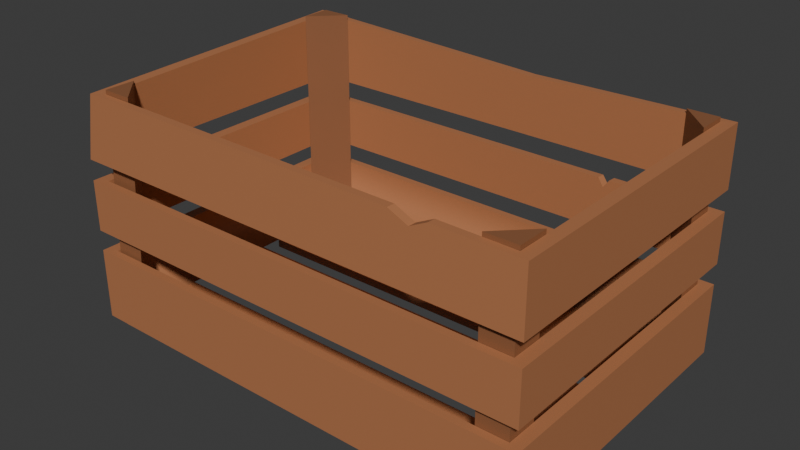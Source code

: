 # Source: rectangular_wooden_basket_v2.blend  (saved by Blender 4.0.36; exported with 4.5.12 LTS)
import bpy
from mathutils import Matrix  # noqa: F401  (used for matrix-valued properties, if any)

bpy.ops.wm.read_factory_settings(use_empty=True)
scene = bpy.context.scene
scene.name = 'Scene'

# ---- collections
col_collection = bpy.data.collections.new('Collection'); scene.collection.children.link(col_collection)

# ---- materials (node trees are filled in below, after node groups)
mat_fruitcrate_008 = bpy.data.materials.new('fruitcrate.008')
mat_fruitcrate_008.use_transparent_shadow = False
mat_fruitcrate_008.diffuse_color = (0.4578, 0.1832, 0.07976, 1.0)
mat_fruitcrate_008.roughness = 0.5
mat_fruitcrate_009 = bpy.data.materials.new('fruitcrate.009')
mat_fruitcrate_009.use_transparent_shadow = False
mat_fruitcrate_009.diffuse_color = (0.2743, 0.1121, 0.05009, 1.0)
mat_fruitcrate_009.roughness = 0.5

# ---- material node trees
mat_fruitcrate_008.use_nodes = True; mat_fruitcrate_008.node_tree.nodes.clear()
_N = mat_fruitcrate_008.node_tree.nodes; _L = mat_fruitcrate_008.node_tree.links
n0 = _N.new('ShaderNodeBsdfPrincipled'); n0.name = 'Principled BSDF'; n0.location = (0, 300)
n0.inputs[0].default_value = (0.4578, 0.1832, 0.07976, 1.0)
n0.inputs[3].default_value = 1.45
n0.inputs[27].default_value = (0.0, 0.0, 0.0, 1.0)
n1 = _N.new('ShaderNodeOutputMaterial'); n1.name = 'Material Output'; n1.location = (280, 300)
_L.new(n0.outputs[0], n1.inputs[0])
n1.is_active_output = True
mat_fruitcrate_009.use_nodes = True; mat_fruitcrate_009.node_tree.nodes.clear()
_N = mat_fruitcrate_009.node_tree.nodes; _L = mat_fruitcrate_009.node_tree.links
n0 = _N.new('ShaderNodeBsdfPrincipled'); n0.name = 'Principled BSDF'; n0.location = (0, 300)
n0.inputs[0].default_value = (0.2743, 0.1121, 0.05009, 1.0)
n0.inputs[3].default_value = 1.45
n0.inputs[27].default_value = (0.0, 0.0, 0.0, 1.0)
n1 = _N.new('ShaderNodeOutputMaterial'); n1.name = 'Material Output'; n1.location = (280, 300)
_L.new(n0.outputs[0], n1.inputs[0])
n1.is_active_output = True

# ---- world
world_world = bpy.data.worlds.new('World'); scene.world = world_world
world_world.use_nodes = True; world_world.node_tree.nodes.clear()
_N = world_world.node_tree.nodes; _L = world_world.node_tree.links
n0 = _N.new('ShaderNodeOutputWorld'); n0.name = 'World Output'; n0.location = (300, 300)
n1 = _N.new('ShaderNodeBackground'); n1.name = 'Background'; n1.location = (10, 300)
n1.inputs[0].default_value = (0.05088, 0.05088, 0.05088, 1.0)
_L.new(n1.outputs[0], n0.inputs[0])
n0.is_active_output = True
world_world.color = (0.05088, 0.05088, 0.05088)
world_world.use_sun_shadow = False
world_world.sun_shadow_jitter_overblur = 0.0

# ---- meshes
me_fruitcrate2 = bpy.data.meshes.new('FruitCrate2')
me_fruitcrate2.from_pydata([(0.2208, 0.1071, -0.1447), (0.2208, 0.1071, 0.1447), (-0.2208, 0.1146, -0.1447), (-0.2176, 0.1071, 0.1381), (-0.2325, -0.04599, -0.1524), (0.2325, -0.04599, -0.1524), (0.2325, -0.0254, -0.1524), (-0.2325, -0.0254, -0.1524), (0.2325, 0.1071, -0.1524), (-0.2325, 0.1146, -0.1524), (-0.2294, 0.1071, 0.1458), (0.2325, 0.1071, 0.1524), (0.2208, -0.0254, -0.1447), (0.2208, -0.04599, -0.1447), (0.2208, 0.04599, -0.1447), (0.2208, 0.0254, -0.1447), (0.2208, 0.0254, 0.1447), (0.2208, 0.04599, 0.1447), (0.2208, -0.04599, 0.1447), (0.2208, -0.0254, 0.1447), (-0.2208, 0.04599, 0.1447), (-0.2208, 0.0254, 0.1447), (-0.2208, -0.0254, 0.1447), (-0.2208, -0.04599, 0.1447), (-0.2208, 0.0254, -0.1447), (-0.2208, 0.04599, -0.1447), (-0.2208, -0.04599, -0.1447), (-0.2208, -0.0254, -0.1447), (-0.2325, 0.04599, -0.1524), (0.2325, 0.04599, -0.1524), (0.2325, 0.0254, -0.1524), (-0.2325, 0.0254, -0.1524), (0.2325, -0.0254, 0.1524), (-0.2325, -0.0254, 0.1524), (-0.2325, -0.04599, 0.1524), (0.2325, -0.04599, 0.1524), (0.2325, 0.04599, 0.1524), (-0.2325, 0.04599, 0.1524), (-0.2325, 0.0254, 0.1524), (0.2325, 0.0254, 0.1524), (-0.2208, -0.1171, 0.1447), (0.2208, -0.1171, 0.1447), (0.2208, -0.1171, -0.1447), (-0.2208, -0.1171, -0.1447), (0.2325, -0.1171, -0.1524), (0.2325, -0.1171, 0.1524), (-0.2325, -0.1171, -0.1524), (-0.2325, -0.1171, 0.1524), (-0.2208, -0.1256, -0.1447), (0.2208, -0.1256, -0.1447), (0.2208, -0.1256, 0.1447), (-0.2208, -0.1256, 0.1447), (-0.2208, -0.1171, 0.03699), (-0.2208, -0.1171, 0.05949), (-0.2208, -0.1171, -0.05949), (-0.2208, -0.1171, -0.03699), (0.2208, -0.1171, 0.05949), (0.2208, -0.1171, 0.03699), (0.2208, -0.1171, -0.03699), (0.2208, -0.1171, -0.05949), (-0.2208, -0.1256, 0.03699), (0.2208, -0.1256, 0.03699), (0.2208, -0.1256, 0.05949), (-0.2208, -0.1256, 0.05949), (-0.2208, -0.1256, -0.05949), (0.2208, -0.1256, -0.05949), (0.2208, -0.1256, -0.03699), (-0.2208, -0.1256, -0.03699), (-0.2206, -0.1174, 0.1444), (-0.2175, 0.1111, 0.1378), (-0.2206, -0.1174, 0.114), (-0.2175, 0.1111, 0.1073), (-0.1902, -0.1174, 0.1444), (-0.187, 0.1111, 0.1378), (0.2206, -0.1174, 0.1444), (0.2206, 0.1111, 0.1444), (0.2206, -0.1174, 0.114), (0.2206, 0.1111, 0.114), (0.1902, -0.1174, 0.1444), (0.1902, 0.1111, 0.1444), (-0.2206, -0.1174, -0.1444), (-0.2206, 0.1186, -0.1444), (-0.2206, -0.1174, -0.114), (-0.2206, 0.1186, -0.114), (-0.1902, -0.1174, -0.1444), (-0.1902, 0.1186, -0.1444), (0.2206, -0.1174, -0.1444), (0.2206, 0.1111, -0.1444), (0.2206, -0.1174, -0.114), (0.2206, 0.1111, -0.114), (0.1902, -0.1174, -0.1444), (0.1902, 0.1111, -0.1444), (0.03525, 0.1039, -0.1524), (0.03536, 0.1038, -0.1447), (0.1198, 0.01714, -0.1524), (0.1188, 0.01714, -0.1447), (0.1248, 0.0254, -0.1447), (0.1134, 0.0254, -0.1447), (0.114, 0.0254, -0.1524), (0.1254, 0.0254, -0.1524), (0.1333, 0.0987, 0.151), (0.1336, 0.0987, 0.1434), (0.1499, 0.1071, 0.1512), (0.1137, 0.1071, 0.1507), (0.1142, 0.1071, 0.1431), (0.1503, 0.1071, 0.1436)], [], [(28, 9, 92, 8, 29), (22, 19, 32, 33), (17, 14, 29, 36), (26, 23, 40, 43), (13, 18, 35, 5), (7, 31, 98, 94, 99, 30, 6), (19, 12, 6, 32), (33, 38, 31, 7), (47, 34, 4, 46), (46, 4, 5, 44), (45, 35, 34, 47), (37, 10, 9, 28), (29, 8, 11, 36), (6, 30, 39, 32), (1, 105, 102, 11), (32, 39, 38, 33), (3, 2, 9, 10), (44, 5, 35, 45), (15, 16, 39, 30), (3, 104, 101, 105, 1, 17, 20), (18, 23, 34, 35), (20, 17, 36, 37), (12, 27, 7, 6), (16, 21, 38, 39), (2, 93, 92, 9), (27, 22, 33, 7), (26, 13, 5, 4), (0, 1, 11, 8), (23, 26, 4, 34), (25, 20, 37, 28), (14, 25, 28, 29), (21, 24, 31, 38), (1, 0, 14, 17), (19, 22, 21, 16), (12, 19, 16, 15), (23, 18, 41, 40), (13, 26, 43, 42), (13, 42, 41, 18), (99, 96, 15, 30), (22, 27, 24, 21), (0, 93, 2, 25, 14), (2, 3, 20, 25), (40, 47, 46, 43), (43, 46, 44, 42), (41, 45, 47, 40), (45, 41, 42, 44), (42, 59, 65, 49), (42, 41, 56, 57, 58, 59), (50, 51, 63, 62), (40, 43, 54, 55, 52, 53), (40, 53, 63, 51), (65, 64, 48, 49), (61, 60, 67, 66), (58, 57, 61, 66), (53, 56, 62, 63), (54, 43, 48, 64), (55, 58, 66, 67), (41, 40, 51, 50), (52, 55, 67, 60), (57, 52, 60, 61), (56, 41, 50, 62), (43, 42, 49, 48), (59, 54, 64, 65), (53, 40, 41, 56), (55, 52, 57, 58), (59, 42, 43, 54), (92, 93, 0, 8), (24, 97, 98, 31), (96, 99, 94, 95), (27, 12, 15, 96, 95, 97, 24), (95, 94, 98, 97), (36, 11, 102, 100, 103, 10, 37), (102, 105, 101, 100), (103, 104, 3, 10), (100, 101, 104, 103), (68, 69, 71, 70), (72, 73, 69, 68), (71, 69, 73), (70, 71, 73, 72), (74, 76, 77, 75), (78, 74, 75, 79), (77, 79, 75), (76, 78, 79, 77), (80, 82, 83, 81), (84, 80, 81, 85), (83, 85, 81), (82, 84, 85, 83), (86, 87, 89, 88), (90, 91, 87, 86), (89, 87, 91), (88, 89, 91, 90)])
me_fruitcrate2.polygons.foreach_set('use_smooth', [True] * 91)
me_fruitcrate2.polygons.foreach_set('material_index', [0, 0, 0, 0, 0, 0, 0, 0, 0, 0, 0, 0, 0, 0, 0, 0, 0, 0, 0, 0, 0, 0, 0, 0, 0, 0, 0, 0, 0, 0, 0, 0, 0, 0, 0, 0, 0, 0, 0, 0, 0, 0, 0, 0, 0, 0, 0, 0, 0, 0, 0, 0, 0, 0, 0, 0, 0, 0, 0, 0, 0, 0, 0, 0, 0, 0, 0, 0, 0, 0, 0, 0, 0, 0, 0, 1, 1, 1, 1, 1, 1, 1, 1, 1, 1, 1, 1, 1, 1, 1, 1])
_k = set([(0, 1), (0, 8), (0, 14), (0, 93), (1, 17), (1, 105), (2, 3), (2, 9), (2, 25), (2, 93), (3, 10), (3, 20), (3, 104), (4, 5), (4, 34), (4, 46), (5, 35), (5, 44), (6, 7), (6, 30), (6, 32), (7, 31), (7, 33), (8, 11), (8, 29), (8, 92), (9, 10), (9, 28), (9, 92), (10, 37), (10, 103), (11, 36), (11, 102), (12, 15), (12, 19), (12, 27), (13, 18), (13, 26), (13, 42), (14, 17), (14, 25), (15, 16), (15, 96), (16, 19), (16, 21), (17, 20), (18, 23), (18, 41), (19, 22), (20, 25), (21, 22), (21, 24), (22, 27), (23, 26), (23, 40), (24, 27), (24, 97), (26, 43), (28, 29), (28, 37), (29, 36), (30, 39), (30, 99), (31, 38), (31, 98), (32, 33), (32, 39), (33, 38), (34, 35), (34, 47), (35, 45), (36, 37), (38, 39), (40, 51), (40, 53), (41, 50), (41, 56), (42, 49), (42, 59), (43, 48), (43, 54), (44, 45), (44, 46), (45, 47), (46, 47), (48, 49), (48, 64), (49, 65), (50, 51), (50, 62), (51, 63), (52, 55), (52, 57), (52, 60), (53, 56), (53, 63), (54, 59), (54, 64), (55, 58), (55, 67), (56, 62), (57, 58), (57, 61), (58, 66), (59, 65), (60, 61), (60, 67), (61, 66), (62, 63), (64, 65), (66, 67), (68, 69), (69, 71), (69, 73), (70, 71), (71, 73), (72, 73), (74, 75), (75, 77), (75, 79), (76, 77), (77, 79), (78, 79), (80, 81), (81, 83), (81, 85), (82, 83), (83, 85), (84, 85), (86, 87), (87, 89), (87, 91), (88, 89), (89, 91), (90, 91), (92, 93), (94, 95), (94, 98), (94, 99), (95, 96), (95, 97), (96, 99), (97, 98), (100, 101), (100, 102), (100, 103), (101, 104), (101, 105), (102, 105), (103, 104)])
me_fruitcrate2.attributes.new('sharp_edge', 'BOOLEAN', 'EDGE').data.foreach_set('value', [ (min(e.vertices), max(e.vertices)) in _k for e in me_fruitcrate2.edges])
_uv = me_fruitcrate2.uv_layers.new(name='UVMap')
_uv.uv.foreach_set('vector', [0.7435, 0.2186, 0.6788, 0.2186, 0.6889, 0.09604, 0.6859, 0.005765, 0.7435, 0.005765, 0.4376, 0.2355, 0.2355, 0.2355, 0.2301, 0.2301, 0.4429, 0.2301, 0.2355, 0.01115, 0.2355, 0.2132, 0.2301, 0.2186, 0.2301, 0.005765, 0.5216, 0.2409, 0.5216, 0.4429, 0.4545, 0.4429, 0.4545, 0.2409, 0.6619, 0.2132, 0.6619, 0.01115, 0.6673, 0.005765, 0.6673, 0.2186, 0.8358, 0.2409, 0.8837, 0.2409, 0.8837, 0.3995, 0.8837, 0.4021, 0.8837, 0.4047, 0.8837, 0.4537, 0.8358, 0.4537, 0.2355, 0.2355, 0.2355, 0.4375, 0.2301, 0.4429, 0.2301, 0.2301, 0.8357, 0.4652, 0.8837, 0.4652, 0.8837, 0.6781, 0.8357, 0.6781, 0.5331, 0.4545, 0.6002, 0.4545, 0.6002, 0.6673, 0.5331, 0.6673, 0.005765, 0.4545, 0.07286, 0.4545, 0.07286, 0.6673, 0.005765, 0.6673, 0.08439, 0.4545, 0.1515, 0.4545, 0.1515, 0.6673, 0.08439, 0.6673, 0.6764, 0.6673, 0.6188, 0.6626, 0.6117, 0.4545, 0.6764, 0.4545, 0.7666, 0.4652, 0.8242, 0.4652, 0.8242, 0.6781, 0.7666, 0.6781, 0.8313, 0.005765, 0.8792, 0.005765, 0.8792, 0.2186, 0.8313, 0.2186, 0.2132, 0.2132, 0.2125, 0.181, 0.2178, 0.1808, 0.2186, 0.2186, 0.6023, 0.6788, 0.6502, 0.6788, 0.6502, 0.8916, 0.6023, 0.8916, 0.2086, 0.01262, 0.01116, 0.01115, 0.005774, 0.005765, 0.2139, 0.007231, 0.4545, 0.4545, 0.5216, 0.4545, 0.5216, 0.6673, 0.4545, 0.6673, 0.2355, 0.4598, 0.2355, 0.6619, 0.2301, 0.6673, 0.2301, 0.4545, 0.5121, 0.6803, 0.5121, 0.8321, 0.5121, 0.841, 0.5121, 0.8486, 0.5121, 0.8809, 0.4545, 0.8809, 0.4545, 0.6788, 0.6619, 0.01115, 0.4599, 0.01115, 0.4545, 0.005765, 0.6673, 0.005765, 0.4376, 0.01115, 0.2355, 0.01115, 0.2301, 0.005765, 0.4429, 0.005765, 0.2355, 0.4375, 0.4376, 0.4375, 0.4429, 0.4429, 0.2301, 0.4429, 0.2355, 0.6619, 0.4376, 0.6619, 0.4429, 0.6673, 0.2301, 0.6673, 0.01116, 0.01115, 0.01115, 0.1284, 0.005765, 0.1283, 0.005774, 0.005765, 0.4376, 0.4375, 0.4376, 0.2355, 0.4429, 0.2301, 0.4429, 0.4429, 0.4599, 0.2132, 0.6619, 0.2132, 0.6673, 0.2186, 0.4545, 0.2186, 0.01115, 0.2132, 0.2132, 0.2132, 0.2186, 0.2186, 0.005768, 0.2186, 0.4599, 0.01115, 0.4599, 0.2132, 0.4545, 0.2186, 0.4545, 0.005765, 0.4376, 0.2132, 0.4376, 0.01115, 0.4429, 0.005765, 0.4429, 0.2186, 0.2355, 0.2132, 0.4376, 0.2132, 0.4429, 0.2186, 0.2301, 0.2186, 0.4376, 0.6619, 0.4376, 0.4598, 0.4429, 0.4545, 0.4429, 0.6673, 0.5331, 0.8809, 0.5331, 0.6788, 0.5907, 0.6788, 0.5907, 0.8809, 0.7666, 0.8916, 0.7666, 0.6896, 0.8145, 0.6896, 0.8145, 0.8916, 0.1036, 0.8809, 0.1036, 0.6788, 0.1515, 0.6788, 0.1515, 0.8809, 0.6788, 0.2409, 0.6788, 0.4429, 0.6117, 0.4429, 0.6117, 0.2409, 0.7551, 0.4545, 0.7551, 0.6565, 0.688, 0.6565, 0.688, 0.4545, 0.6002, 0.4429, 0.5331, 0.4429, 0.5331, 0.2409, 0.6002, 0.2409, 0.2791, 0.4545, 0.2794, 0.4598, 0.2355, 0.4598, 0.2301, 0.4545, 0.005765, 0.8809, 0.005765, 0.6788, 0.05368, 0.6788, 0.05368, 0.8809, 0.8127, 0.005765, 0.8096, 0.09061, 0.8197, 0.2078, 0.755, 0.2078, 0.755, 0.005765, 0.6904, 0.4429, 0.6974, 0.2455, 0.7551, 0.2409, 0.7551, 0.4429, 0.2132, 0.2355, 0.2186, 0.2301, 0.2186, 0.443, 0.2132, 0.4376, 0.2132, 0.4376, 0.2186, 0.443, 0.005765, 0.443, 0.01115, 0.4376, 0.01115, 0.2355, 0.005765, 0.2301, 0.2186, 0.2301, 0.2132, 0.2355, 0.005765, 0.2301, 0.01115, 0.2355, 0.01115, 0.4376, 0.005765, 0.443, 0.7352, 0.8816, 0.7352, 0.9411, 0.7272, 0.9411, 0.7272, 0.8816, 0.5331, 0.4429, 0.5331, 0.2409, 0.5331, 0.3004, 0.5331, 0.3161, 0.5331, 0.3677, 0.5331, 0.3834, 0.7474, 0.668, 0.7474, 0.8701, 0.688, 0.8701, 0.688, 0.668, 0.4545, 0.4429, 0.4545, 0.2409, 0.4545, 0.3004, 0.4545, 0.3161, 0.4545, 0.3677, 0.4545, 0.3834, 0.7076, 0.9411, 0.7076, 0.8816, 0.7156, 0.8816, 0.7156, 0.9411, 0.2896, 0.6788, 0.2896, 0.8809, 0.2301, 0.8809, 0.2301, 0.6788, 0.2147, 0.4545, 0.2147, 0.6565, 0.163, 0.6565, 0.163, 0.4545, 0.1711, 0.8816, 0.1711, 0.9333, 0.163, 0.9333, 0.163, 0.8816, 0.9688, 0.6928, 0.9688, 0.8949, 0.9607, 0.8949, 0.9607, 0.6928, 0.7467, 0.9411, 0.7468, 0.8816, 0.7548, 0.8816, 0.7548, 0.9411, 0.9033, 0.2409, 0.9033, 0.4429, 0.8952, 0.4429, 0.8952, 0.2409, 0.9942, 0.4652, 0.9942, 0.6673, 0.9862, 0.6673, 0.9862, 0.4652, 0.1907, 0.8816, 0.1907, 0.9333, 0.1826, 0.9333, 0.1826, 0.8816, 0.9884, 0.6928, 0.9884, 0.8949, 0.9803, 0.8949, 0.9803, 0.6928, 0.688, 0.9411, 0.688, 0.8816, 0.696, 0.8816, 0.696, 0.9411, 0.9898, 0.005765, 0.9898, 0.2078, 0.9817, 0.2078, 0.9817, 0.005765, 0.9898, 0.2329, 0.9898, 0.4349, 0.9817, 0.4349, 0.9817, 0.2329, 0.3606, 0.8809, 0.3011, 0.8809, 0.3011, 0.6788, 0.3606, 0.6788, 0.2147, 0.8701, 0.163, 0.8701, 0.163, 0.6681, 0.2147, 0.6681, 0.4317, 0.8809, 0.3722, 0.8809, 0.3722, 0.6788, 0.4317, 0.6788, 0.005765, 0.1283, 0.01115, 0.1284, 0.01115, 0.2132, 0.005768, 0.2186, 0.4376, 0.4598, 0.2846, 0.4598, 0.2843, 0.4545, 0.4429, 0.4545, 0.2794, 0.4598, 0.2791, 0.4545, 0.2817, 0.4545, 0.2821, 0.4598, 0.8357, 0.8916, 0.8357, 0.6896, 0.8837, 0.6896, 0.8837, 0.7335, 0.8837, 0.7362, 0.8837, 0.7387, 0.8837, 0.8916, 0.2821, 0.4598, 0.2817, 0.4545, 0.2843, 0.4545, 0.2846, 0.4598, 0.8242, 0.4537, 0.7666, 0.4537, 0.7666, 0.4159, 0.7666, 0.4083, 0.7666, 0.3993, 0.7666, 0.2423, 0.8242, 0.2409, 0.2178, 0.1808, 0.2125, 0.181, 0.2123, 0.1733, 0.2176, 0.1732, 0.2174, 0.1642, 0.2121, 0.1644, 0.2086, 0.01262, 0.2139, 0.007231, 0.2176, 0.1732, 0.2123, 0.1733, 0.2121, 0.1644, 0.2174, 0.1642, 0.8952, 0.9089, 0.8952, 0.6933, 0.9164, 0.6928, 0.9164, 0.9084, 0.9702, 0.233, 0.9702, 0.4486, 0.9563, 0.4485, 0.9563, 0.2329, 0.2139, 0.907, 0.2022, 0.8893, 0.2139, 0.8816, 0.8952, 0.6809, 0.8952, 0.4652, 0.9164, 0.4657, 0.9164, 0.6813, 0.9235, 0.2329, 0.9447, 0.2329, 0.9447, 0.4484, 0.9235, 0.4484, 0.9607, 0.4652, 0.9747, 0.4652, 0.9747, 0.6808, 0.9607, 0.6808, 0.2765, 0.8924, 0.2904, 0.9136, 0.2765, 0.9136, 0.9492, 0.6808, 0.928, 0.6808, 0.928, 0.4653, 0.9492, 0.4652, 0.09204, 0.9015, 0.07079, 0.9015, 0.07079, 0.6788, 0.09204, 0.6788, 0.6756, 0.9014, 0.6617, 0.9014, 0.6617, 0.6788, 0.6756, 0.6788, 0.2418, 0.8924, 0.2418, 0.9178, 0.2301, 0.9102, 0.8907, 0.005765, 0.912, 0.005779, 0.912, 0.2284, 0.8907, 0.2284, 0.9492, 0.6928, 0.9492, 0.9084, 0.928, 0.9084, 0.928, 0.6928, 0.9563, 0.2213, 0.9563, 0.005765, 0.9702, 0.005765, 0.9702, 0.2213, 0.2649, 0.9178, 0.2533, 0.9, 0.2649, 0.8924, 0.9447, 0.005787, 0.9447, 0.2214, 0.9235, 0.2213, 0.9235, 0.005765])
me_fruitcrate2.materials.append(mat_fruitcrate_008)
me_fruitcrate2.materials.append(mat_fruitcrate_009)
me_fruitcrate2.update()
me_fruitcrate2.normals_split_custom_set([tuple(v) for v in zip(*[iter([3.249e-08, 0.0, -1.0, 3.249e-08, 0.0, -1.0, 3.249e-08, 0.0, -1.0, 3.249e-08, 0.0, -1.0, 3.249e-08, 0.0, -1.0, 0.0, -1.0, 0.0, 0.0, -1.0, 0.0, 0.0, -1.0, 0.0, 0.0, -1.0, 0.0, 0.0, -1.0, 0.0, 0.0, -1.0, 0.0, 0.0, -1.0, 0.0, 0.0, -1.0, 0.0, 1.0, 0.0, 0.0, 1.0, 0.0, 0.0, 1.0, 0.0, 0.0, 1.0, 0.0, 0.0, 0.0, 1.0, 0.0, 0.0, 1.0, 0.0, 0.0, 1.0, 0.0, 0.0, 1.0, 0.0, 0.0, 0.0, -1.0, 0.0, 0.0, -1.0, 0.0, 0.0, -1.0, 0.0, 0.0, -1.0, 0.0, 0.0, -1.0, 0.0, 0.0, -1.0, 0.0, 0.0, -1.0, 0.0, -1.0, 0.0, 0.0, -1.0, 0.0, 0.0, -1.0, 0.0, 0.0, -1.0, 0.0, -1.0, 0.0, 0.0, -1.0, 0.0, 0.0, -1.0, 0.0, 0.0, -1.0, 0.0, 0.0, -1.0, 0.0, 0.0, -1.0, 0.0, 0.0, -1.0, 0.0, 0.0, -1.0, 0.0, 0.0, 0.0, 0.0, -1.0, 0.0, 0.0, -1.0, 0.0, 0.0, -1.0, 0.0, 0.0, -1.0, 0.0, 0.0, 1.0, 0.0, 0.0, 1.0, 0.0, 0.0, 1.0, 0.0, 0.0, 1.0, -0.9997, 0.02468, 0.005551, -0.9997, 0.02468, 0.005551, -0.9997, 0.02468, 0.005551, -0.9997, 0.02468, 0.005551, 1.0, 0.0, 0.0, 1.0, 0.0, 0.0, 1.0, 0.0, 0.0, 1.0, 0.0, 0.0, 1.0, 0.0, 0.0, 1.0, 0.0, 0.0, 1.0, 0.0, 0.0, 1.0, 0.0, 0.0, 0.0, 1.0, 0.0, 0.0, 1.0, 0.0, 0.0, 1.0, 0.0, 0.0, 1.0, 0.0, 0.0, 0.0, 1.0, 0.0, 0.0, 1.0, 0.0, 0.0, 1.0, 0.0, 0.0, 1.0, 1.093e-06, 0.9997, 0.02576, 1.093e-06, 0.9997, 0.02576, 1.093e-06, 0.9997, 0.02576, 1.093e-06, 0.9997, 0.02576, 1.0, 0.0, 0.0, 1.0, 0.0, 0.0, 1.0, 0.0, 0.0, 1.0, 0.0, 0.0, 0.0, 1.0, -6.06e-08, 0.0, 1.0, 0.0, 0.0, 1.0, 0.0, 0.0, 1.0, -4.119e-08, 0.007505, -0.05487, -0.9985, 0.007505, -0.05487, -0.9985, 0.007505, -0.05487, -0.9985, 0.007505, -0.05487, -0.9985, 0.007505, -0.05487, -0.9985, 0.007505, -0.05487, -0.9985, 0.007505, -0.05487, -0.9985, 0.0, 1.0, 0.0, 0.0, 1.0, 0.0, 0.0, 1.0, 0.0, 0.0, 1.0, 0.0, 0.0, -1.0, 0.0, 0.0, -1.0, 0.0, 0.0, -1.0, 0.0, 0.0, -1.0, 0.0, 0.0, -1.0, 0.0, 0.0, -1.0, 0.0, 0.0, -1.0, 0.0, 0.0, -1.0, 0.0, 0.0, 1.0, 0.0, 0.0, 1.0, 0.0, 0.0, 1.0, 0.0, 0.0, 1.0, 0.0, 0.04091, 0.9987, -0.02941, 0.04091, 0.9987, -0.02941, 0.04091, 0.9987, -0.02941, 0.04091, 0.9987, -0.02941, 0.0, -1.0, 0.0, 0.0, -1.0, 0.0, 0.0, -1.0, 0.0, 0.0, -1.0, 0.0, 0.0, 1.0, 0.0, 0.0, 1.0, 0.0, 0.0, 1.0, 0.0, 0.0, 1.0, 0.0, 0.0, 1.0, 0.0, 0.0, 1.0, 0.0, 0.0, 1.0, 0.0, 0.0, 1.0, 0.0, 0.0, 1.0, 0.0, 0.0, 1.0, 0.0, 0.0, 1.0, 0.0, 0.0, 1.0, 0.0, 0.0, -1.0, 0.0, 0.0, -1.0, 0.0, 0.0, -1.0, 0.0, 0.0, -1.0, 0.0, 0.0, -1.0, 0.0, 0.0, -1.0, 0.0, 0.0, -1.0, 0.0, 0.0, -1.0, 0.0, 0.0, 1.0, 0.0, 0.0, 1.0, 0.0, 0.0, 1.0, 0.0, 0.0, 1.0, 0.0, -1.0, 0.0, 0.0, -1.0, 0.0, 0.0, -1.0, 0.0, 0.0, -1.0, 0.0, 0.0, 0.0, 0.0, -1.0, 0.0, 0.0, -1.0, 0.0, 0.0, -1.0, 0.0, 0.0, -1.0, -1.0, 0.0, 0.0, -1.0, 0.0, 0.0, -1.0, 0.0, 0.0, -1.0, 0.0, 0.0, 0.0, 0.0, -1.0, 0.0, 0.0, -1.0, 0.0, 0.0, -1.0, 0.0, 0.0, -1.0, 0.0, 0.0, 1.0, 0.0, 0.0, 1.0, 0.0, 0.0, 1.0, 0.0, 0.0, 1.0, -1.0, 0.0, 0.0, -1.0, 0.0, 0.0, -1.0, 0.0, 0.0, -1.0, 0.0, 0.0, 0.0, 1.0, -1.115e-07, 0.0, 1.0, -1.115e-07, 0.0, 1.0, -6.06e-08, 0.0, 1.0, -4.119e-08, 1.0, 0.0, 0.0, 1.0, 0.0, 0.0, 1.0, 0.0, 0.0, 1.0, 0.0, 0.0, 0.0, 0.0, 1.0, 0.0, 0.0, 1.0, 0.0, 0.0, 1.0, 0.0, 0.0, 1.0, 0.0, 0.0, 1.0, 0.9997, -0.0247, -0.005852, 0.9997, -0.0247, -0.005852, 0.9997, -0.0247, -0.005852, 0.9997, -0.0247, -0.005852, 0.0, -1.0, 4.886e-07, 0.0, -1.0, 3.321e-07, 0.0, -1.0, -3.321e-07, 0.0, -1.0, -4.886e-07, 0.0, -1.0, -4.886e-07, 0.0, -1.0, -3.321e-07, 0.0, -1.0, -3.321e-07, 0.0, -1.0, -4.886e-07, 0.0, -1.0, 4.886e-07, 0.0, -1.0, 3.321e-07, 0.0, -1.0, 3.321e-07, 0.0, -1.0, 4.886e-07, 0.0, -1.0, 3.321e-07, 0.0, -1.0, 4.886e-07, 0.0, -1.0, -4.886e-07, 0.0, -1.0, -3.321e-07, 1.0, 0.0, 0.0, 1.0, 0.0, 0.0, 1.0, 0.0, 0.0, 1.0, 0.0, 0.0, -1.0, 5.134e-06, -2.759e-08, -1.0, 5.134e-06, -6.426e-09, -1.0, 5.134e-06, -3.858e-08, -1.0, 5.134e-06, 2.759e-08, -1.0, 5.134e-06, 2.759e-08, -1.0, 5.134e-06, -5.973e-08, 0.0, -1.0, 0.0, 0.0, -1.0, 0.0, 0.0, -1.0, 0.0, 0.0, -1.0, 0.0, 1.0, 5.134e-06, 2.759e-08, 1.0, 5.134e-06, 6.426e-09, 1.0, 5.134e-06, 3.858e-08, 1.0, 5.134e-06, -2.759e-08, 1.0, 5.134e-06, -2.759e-08, 1.0, 5.134e-06, 5.973e-08, -1.0, 0.0, 0.0, -1.0, 0.0, 0.0, -1.0, 0.0, 0.0, -1.0, 0.0, 0.0, 0.0, -1.0, 0.0, 0.0, -1.0, 0.0, 0.0, -1.0, 0.0, 0.0, -1.0, 0.0, 0.0, -1.0, 0.0, 0.0, -1.0, 0.0, 0.0, -1.0, 0.0, 0.0, -1.0, 0.0, 1.0, 0.0, 0.0, 1.0, 0.0, 0.0, 1.0, 0.0, 0.0, 1.0, 0.0, 0.0, 0.0, 0.0, -1.0, 0.0, 0.0, -1.0, 0.0, 0.0, -1.0, 0.0, 0.0, -1.0, -1.0, 0.0, 0.0, -1.0, 0.0, 0.0, -1.0, 0.0, 0.0, -1.0, 0.0, 0.0, 0.0, 0.0, -1.0, 0.0, 0.0, -1.0, 0.0, 0.0, -1.0, 0.0, 0.0, -1.0, 0.0, 0.0, 1.0, 0.0, 0.0, 1.0, 0.0, 0.0, 1.0, 0.0, 0.0, 1.0, -1.0, 0.0, 0.0, -1.0, 0.0, 0.0, -1.0, 0.0, 0.0, -1.0, 0.0, 0.0, 0.0, 0.0, 1.0, 0.0, 0.0, 1.0, 0.0, 0.0, 1.0, 0.0, 0.0, 1.0, 1.0, 0.0, 0.0, 1.0, 0.0, 0.0, 1.0, 0.0, 0.0, 1.0, 0.0, 0.0, 0.0, 0.0, -1.0, 0.0, 0.0, -1.0, 0.0, 0.0, -1.0, 0.0, 0.0, -1.0, 0.0, 0.0, 1.0, 0.0, 0.0, 1.0, 0.0, 0.0, 1.0, 0.0, 0.0, 1.0, 0.0, 1.0, 0.0005163, 0.0, 1.0, 0.0005163, 0.0, 1.0, 0.0005163, 0.0, 1.0, 0.0005163, 0.0, 1.0, 0.0, 0.0, 1.0, 0.0, 0.0, 1.0, 0.0, 0.0, 1.0, 0.0, 0.0, 1.0, -0.0005163, 0.0, 1.0, -0.0005163, 0.0, 1.0, -0.0005163, 0.0, 1.0, -0.0005163, -0.01695, 0.9998, -0.01074, -0.01695, 0.9998, -0.01074, -0.01695, 0.9998, -0.01074, -0.01695, 0.9998, -0.01074, 0.0, 1.0, 0.0, 0.0, 1.0, 0.0, 0.0, 1.0, 0.0, 0.0, 1.0, 0.0, -0.8146, 0.5744, -0.08078, -0.8146, 0.5744, -0.08078, -0.8146, 0.5744, -0.08078, -0.8146, 0.5744, -0.08078, 0.0, 0.0, 1.0, 0.0, 0.0, 1.0, 0.0, 0.0, 1.0, 0.0, 0.0, 1.0, 0.0, 0.0, 1.0, 0.0, 0.0, 1.0, 0.0, 0.0, 1.0, 0.8259, 0.5578, 0.08191, 0.8259, 0.5578, 0.08191, 0.8259, 0.5578, 0.08191, 0.8259, 0.5578, 0.08191, -0.007125, 0.05483, 0.9985, -0.007125, 0.05483, 0.9985, -0.007125, 0.05483, 0.9985, -0.007125, 0.05483, 0.9985, -0.007125, 0.05483, 0.9985, -0.007125, 0.05483, 0.9985, -0.007125, 0.05483, 0.9985, -0.4499, 0.8929, -0.01977, -0.4499, 0.8929, -0.01977, -0.4499, 0.8929, -0.01977, -0.4499, 0.8929, -0.01977, 0.0, 1.0, -4.447e-08, 0.0, 1.0, -4.447e-08, 0.0, 1.0, -4.447e-08, 0.0, 1.0, -4.447e-08, 0.3946, 0.9187, 0.01733, 0.3946, 0.9187, 0.01733, 0.3946, 0.9187, 0.01733, 0.3946, 0.9187, 0.01733, -0.9999, 0.01385, 0.0, -0.9999, 0.01385, 0.0, -0.9999, 0.01385, 0.0, -0.9999, 0.01385, 0.0, 0.0, 0.02909, 0.9996, 0.0, 0.02909, 0.9996, 0.0, 0.02909, 0.9996, 0.0, 0.02909, 0.9996, 0.0, 1.0, 0.0, 0.0, 1.0, 0.0, 0.0, 1.0, 0.0, 0.7068, -0.03036, -0.7068, 0.7068, -0.03036, -0.7068, 0.7068, -0.03036, -0.7068, 0.7068, -0.03036, -0.7068, 1.0, 0.0, 0.0, 1.0, 0.0, 0.0, 1.0, 0.0, 0.0, 1.0, 0.0, 0.0, 0.0, 0.0, 1.0, 0.0, 0.0, 1.0, 0.0, 0.0, 1.0, 0.0, 0.0, 1.0, 0.0, 1.0, 0.0, 0.0, 1.0, 0.0, 0.0, 1.0, 0.0, -0.7071, 0.0, -0.7071, -0.7071, 0.0, -0.7071, -0.7071, 0.0, -0.7071, -0.7071, 0.0, -0.7071, -1.0, 0.0, 0.0, -1.0, 0.0, 0.0, -1.0, 0.0, 0.0, -1.0, 0.0, 0.0, 0.0, 0.0, -1.0, 0.0, 0.0, -1.0, 0.0, 0.0, -1.0, 0.0, 0.0, -1.0, 0.0, 1.0, 0.0, 0.0, 1.0, 0.0, 0.0, 1.0, 0.0, 0.7071, 0.0, 0.7071, 0.7071, 0.0, 0.7071, 0.7071, 0.0, 0.7071, 0.7071, 0.0, 0.7071, 1.0, 0.0, 0.0, 1.0, 0.0, 0.0, 1.0, 0.0, 0.0, 1.0, 0.0, 0.0, 0.0, 0.0, -1.0, 0.0, 0.0, -1.0, 0.0, 0.0, -1.0, 0.0, 0.0, -1.0, 0.0, 1.0, 0.0, 0.0, 1.0, 0.0, 0.0, 1.0, 0.0, -0.7071, 0.0, 0.7071, -0.7071, 0.0, 0.7071, -0.7071, 0.0, 0.7071, -0.7071, 0.0, 0.7071])] * 3)])

# ---- objects
ob_fruitcrate2 = bpy.data.objects.new('FruitCrate2', me_fruitcrate2)

# ---- transforms, parenting, visibility, modifiers, constraints
ob_fruitcrate2.location = (0.0, 0.0, 0.0)
ob_fruitcrate2.rotation_euler = (1.571, -0.0, 0.0)

# ---- collection membership
col_collection.objects.link(ob_fruitcrate2)

# ---- scene / render settings (as saved in the file)
scene.frame_start = 1; scene.frame_end = 250; scene.frame_set(1)
scene.render.engine = 'BLENDER_EEVEE_NEXT'
scene.cycles.sampling_pattern = 'TABULATED_SOBOL'
bpy.context.view_layer.update()

# ---- added for rendering (the .blend has no active camera and no usable light): camera, sun
cam_auto = bpy.data.cameras.new('AutoCamera')
cam_auto.lens = 50.0
cam_auto.sensor_width = 36.0
cam_auto.clip_end = 1000.0
ob_auto_camera = bpy.data.objects.new('AutoCamera', cam_auto)
scene.collection.objects.link(ob_auto_camera)
ob_auto_camera.location = (0.561918, -0.674302, 0.446004)
ob_auto_camera.rotation_euler = (1.09748, -7.21219e-08, 0.694738)
scene.camera = ob_auto_camera
light_auto_sun = bpy.data.lights.new('AutoSun', 'SUN')
light_auto_sun.energy = 3.0
light_auto_sun.angle = 0.0523599
ob_auto_sun = bpy.data.objects.new('AutoSun', light_auto_sun)
scene.collection.objects.link(ob_auto_sun)
ob_auto_sun.rotation_euler = (0.872665, 0.174533, 0.523599)
bpy.context.view_layer.update()
